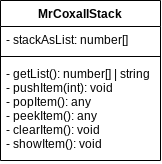

The diagram above was exported from draw.io. Its source (the exported page's mxGraphModel, read from the mxfile embedded in the PNG):
<mxGraphModel dx="289" dy="469" grid="1" gridSize="10" guides="1" tooltips="1" connect="1" arrows="1" fold="1" page="1" pageScale="1" pageWidth="827" pageHeight="1169" math="0" shadow="0">
  <root>
    <mxCell id="0" />
    <mxCell id="1" parent="0" />
    <mxCell id="2" value="MrCoxallStack" style="swimlane;fontStyle=1;align=center;verticalAlign=top;childLayout=stackLayout;horizontal=1;startSize=26;horizontalStack=0;resizeParent=1;resizeParentMax=0;resizeLast=0;collapsible=1;marginBottom=0;" parent="1" vertex="1">
      <mxGeometry x="330" y="320" width="160" height="160" as="geometry" />
    </mxCell>
    <mxCell id="3" value="- stackAsList: number[]" style="text;strokeColor=none;fillColor=none;align=left;verticalAlign=top;spacingLeft=4;spacingRight=4;overflow=hidden;rotatable=0;points=[[0,0.5],[1,0.5]];portConstraint=eastwest;" parent="2" vertex="1">
      <mxGeometry y="26" width="160" height="26" as="geometry" />
    </mxCell>
    <mxCell id="4" value="" style="line;strokeWidth=1;fillColor=none;align=left;verticalAlign=middle;spacingTop=-1;spacingLeft=3;spacingRight=3;rotatable=0;labelPosition=right;points=[];portConstraint=eastwest;" parent="2" vertex="1">
      <mxGeometry y="52" width="160" height="8" as="geometry" />
    </mxCell>
    <mxCell id="5" value="- getList(): number[] | string&#10;- pushItem(int): void&#10;- popItem(): any&#10;- peekItem(): any&#10;- clearItem(): void&#10;- showItem(): void" style="text;strokeColor=none;fillColor=none;align=left;verticalAlign=top;spacingLeft=4;spacingRight=4;overflow=hidden;rotatable=0;points=[[0,0.5],[1,0.5]];portConstraint=eastwest;" parent="2" vertex="1">
      <mxGeometry y="60" width="160" height="100" as="geometry" />
    </mxCell>
  </root>
</mxGraphModel>